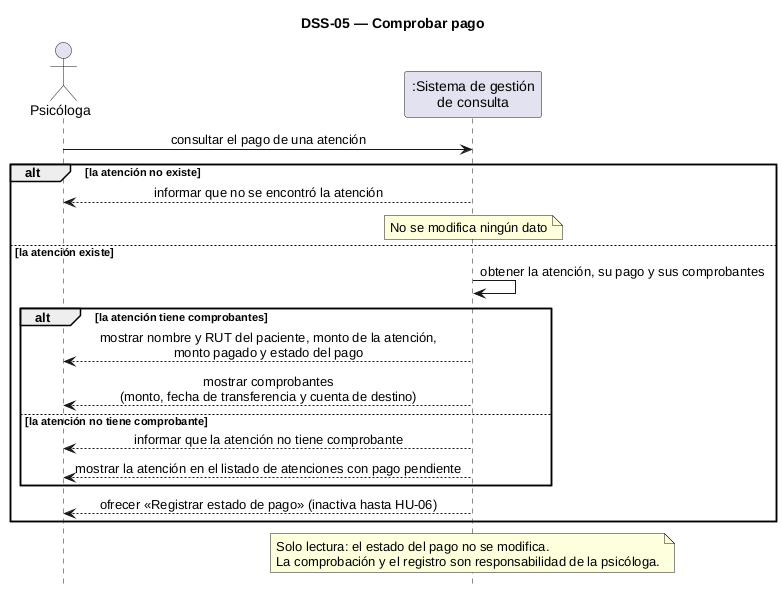

The diagram above was rendered by PlantUML. Its source (embedded in the PNG):
@startuml dss-05
' DSS-05 — Comprobar pago (CU-06 / HU-05)
skinparam shadowing false
skinparam sequenceMessageAlign center
hide footbox
title DSS-05 — Comprobar pago

actor "Psicóloga" as PSI
participant ":Sistema de gestión\nde consulta" as SIS

PSI -> SIS : consultar el pago de una atención
alt la atención no existe
  SIS --> PSI : informar que no se encontró la atención
  note over SIS : No se modifica ningún dato
else la atención existe
  SIS -> SIS : obtener la atención, su pago y sus comprobantes
  alt la atención tiene comprobantes
    SIS --> PSI : mostrar nombre y RUT del paciente, monto de la atención,\nmonto pagado y estado del pago
    SIS --> PSI : mostrar comprobantes\n(monto, fecha de transferencia y cuenta de destino)
  else la atención no tiene comprobante
    SIS --> PSI : informar que la atención no tiene comprobante
    SIS --> PSI : mostrar la atención en el listado de atenciones con pago pendiente
  end
  SIS --> PSI : ofrecer «Registrar estado de pago» (inactiva hasta HU-06)
end
note over SIS : Solo lectura: el estado del pago no se modifica.\nLa comprobación y el registro son responsabilidad de la psicóloga.
@enduml